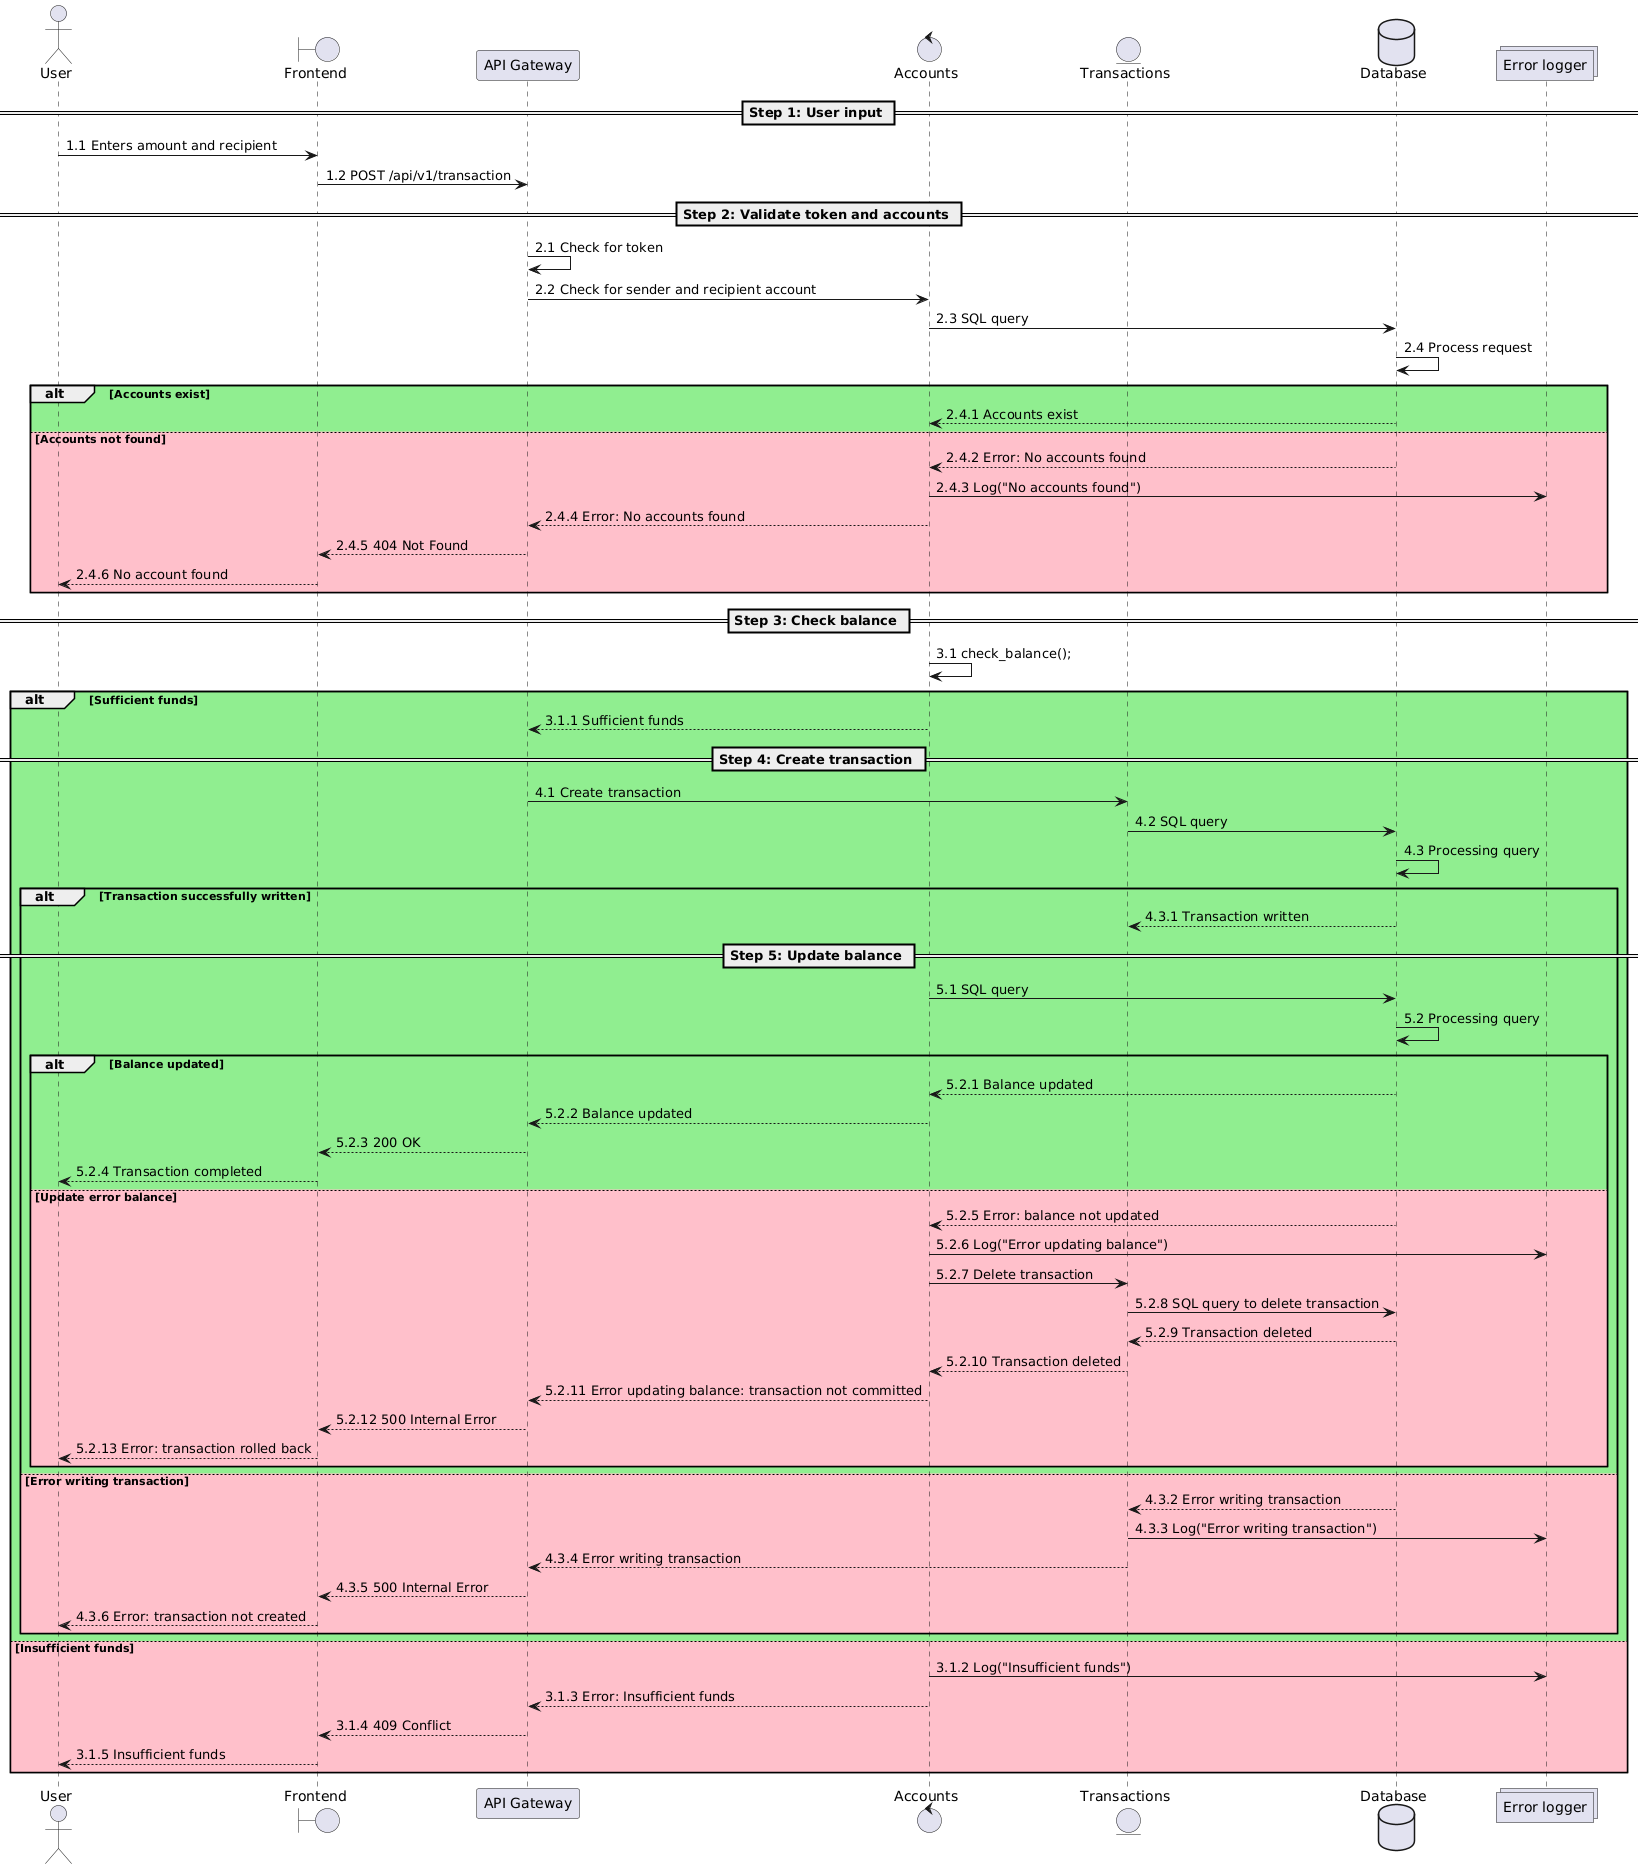

The diagram above was rendered by PlantUML. Its source (embedded in the PNG):
@startuml
actor User
boundary Frontend
participant "API Gateway" as API
control Accounts
entity Transactions
database Database
collections "Error logger" as Logger

== Step 1: User input ==
User -> Frontend: 1.1 Enters amount and recipient
Frontend -> API: 1.2 POST /api/v1/transaction

== Step 2: Validate token and accounts ==
API -> API: 2.1 Check for token
API -> Accounts: 2.2 Check for sender and recipient account
Accounts -> Database: 2.3 SQL query
Database -> Database: 2.4 Process request

alt #Lightgreen Accounts exist
Database --> Accounts: 2.4.1 Accounts exist
else #Pink Accounts not found
Database --> Accounts: 2.4.2 Error: No accounts found
Accounts -> Logger: 2.4.3 Log("No accounts found")
Accounts --> API: 2.4.4 Error: No accounts found
API --> Frontend: 2.4.5 404 Not Found
Frontend --> User: 2.4.6 No account found
end

== Step 3: Check balance ==
Accounts -> Accounts: 3.1 check_balance();

alt #Lightgreen Sufficient funds
Accounts --> API: 3.1.1 Sufficient funds

== Step 4: Create transaction ==
API -> Transactions: 4.1 Create transaction
Transactions -> Database: 4.2 SQL query
Database -> Database: 4.3 Processing query

alt #Lightgreen Transaction successfully written
Database --> Transactions: 4.3.1 Transaction written

== Step 5: Update balance ==
Accounts -> Database: 5.1 SQL query
Database -> Database: 5.2 Processing query

alt #Lightgreen Balance updated
Database --> Accounts: 5.2.1 Balance updated
Accounts --> API: 5.2.2 Balance updated
API --> Frontend: 5.2.3 200 OK
Frontend --> User: 5.2.4 Transaction completed
else #Pink Update error balance
Database --> Accounts: 5.2.5 Error: balance not updated
Accounts -> Logger: 5.2.6 Log("Error updating balance")
Accounts -> Transactions: 5.2.7 Delete transaction
Transactions -> Database: 5.2.8 SQL query to delete transaction
Database --> Transactions: 5.2.9 Transaction deleted
Transactions --> Accounts: 5.2.10 Transaction deleted
Accounts --> API: 5.2.11 Error updating balance: transaction not committed
API --> Frontend: 5.2.12 500 Internal Error
Frontend --> User: 5.2.13 Error: transaction rolled back
end

else #Pink Error writing transaction
Database --> Transactions: 4.3.2 Error writing transaction
Transactions -> Logger: 4.3.3 Log("Error writing transaction")
Transactions --> API: 4.3.4 Error writing transaction
API --> Frontend: 4.3.5 500 Internal Error
Frontend --> User: 4.3.6 Error: transaction not created
end

else #Pink Insufficient funds
Accounts -> Logger: 3.1.2 Log("Insufficient funds")
Accounts --> API: 3.1.3 Error: Insufficient funds
API --> Frontend: 3.1.4 409 Conflict
Frontend --> User: 3.1.5 Insufficient funds
end
@enduml